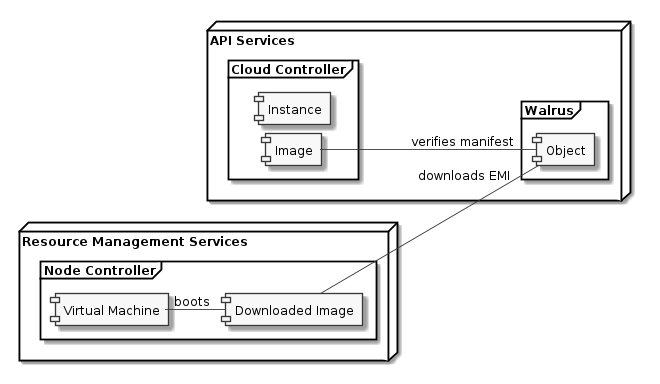

The diagram above was rendered by PlantUML. Its source (embedded in the PNG):
@startuml information-model-instance-store.png
  skinparam shadowing true
  skinparam ranksep 10
  skinparam nodesep 10
  skinparam linetype ortho
  skinparam monochrome true
  left to right direction
  scale 384 height
  node "API Services" {
    frame "Cloud Controller" {
      component "Instance" as instance
      component "Image" as image
    }
    frame Walrus {
      component "Object" as object
    }  
  }    
  node "Resource Management Services" {
    frame "Node Controller" {
      component "Virtual Machine" as vm
      component "Downloaded Image" as downloadedimage
      vm -- downloadedimage : boots
    }
  }
  image -- object : verifies manifest
  downloadedimage -- object : downloads EMI  
@enduml